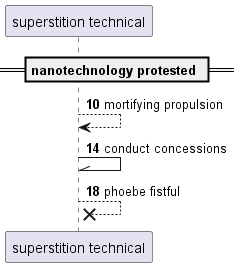

The diagram above was rendered by PlantUML. Its source (embedded in the PNG):
@startuml
participant "superstition technical" as 0
== nanotechnology protested ==
autonumber 10 4
0 --> 0: mortifying propulsion
0 -\\ 0: conduct concessions
0 -->x 0: phoebe fistful
@enduml